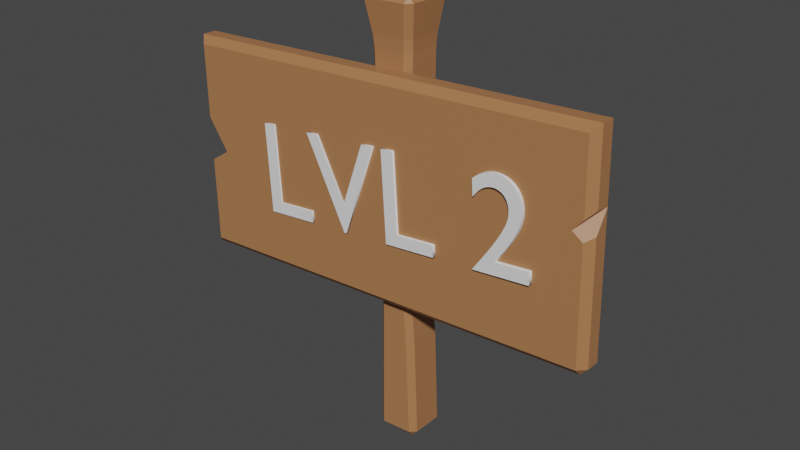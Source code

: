 # Source: Cedula_LVL_2.blend  (saved by Blender 3.5.10; exported with 4.5.12 LTS)
import bpy
from mathutils import Matrix  # noqa: F401  (used for matrix-valued properties, if any)

bpy.ops.wm.read_factory_settings(use_empty=True)
scene = bpy.context.scene
scene.name = 'Scene'

# ---- collections
col_collection = bpy.data.collections.new('Collection'); scene.collection.children.link(col_collection)

# ---- materials (node trees are filled in below, after node groups)
mat_material = bpy.data.materials.new('Material')
mat_material.alpha_threshold = 0.0
mat_material.use_transparent_shadow = False
mat_material.roughness = 0.5
mat_material.line_color = (0.0, 0.0, 0.0, 1.0)

# ---- material node trees
mat_material.use_nodes = True; mat_material.node_tree.nodes.clear()
_N = mat_material.node_tree.nodes; _L = mat_material.node_tree.links
n0 = _N.new('ShaderNodeOutputMaterial'); n0.name = 'Material Output'; n0.location = (300, 300)
n1 = _N.new('ShaderNodeBsdfPrincipled'); n1.name = 'Principled BSDF'; n1.location = (10, 300)
n1.distribution = 'GGX'
n1.subsurface_method = 'RANDOM_WALK_SKIN'
n1.inputs[0].default_value = (0.402, 0.1781, 0.0737, 1.0)
n1.inputs[3].default_value = 1.45
n1.inputs[27].default_value = (0.0, 0.0, 0.0, 1.0)
n1.inputs[28].default_value = 1.0
_L.new(n1.outputs[0], n0.inputs[0])
n0.is_active_output = True

# ---- world
world_world = bpy.data.worlds.new('World'); scene.world = world_world
world_world.use_nodes = True; world_world.node_tree.nodes.clear()
_N = world_world.node_tree.nodes; _L = world_world.node_tree.links
n0 = _N.new('ShaderNodeOutputWorld'); n0.name = 'World Output'; n0.location = (300, 300)
n1 = _N.new('ShaderNodeBackground'); n1.name = 'Background'; n1.location = (10, 300)
n1.inputs[0].default_value = (0.05088, 0.05088, 0.05088, 1.0)
_L.new(n1.outputs[0], n0.inputs[0])
n0.is_active_output = True
world_world.color = (0.05088, 0.05088, 0.05088)
world_world.use_sun_shadow = False
world_world.sun_shadow_jitter_overblur = 0.0

# ---- meshes
me_cube_001 = bpy.data.meshes.new('Cube.001')
me_cube_001.from_pydata([(-0.09933, -0.07331, 0.02669), (-0.07331, -0.07331, 0.0), (-0.07263, -0.1, 0.02669), (-0.09905, -0.126, 1.974), (-0.1033, -0.1033, 2.0), (-0.126, -0.09905, 1.974), (-0.07331, 0.07331, 0.0), (-0.09933, 0.07331, 0.02669), (-0.07263, 0.1, 0.02669), (-0.126, 0.09905, 1.974), (-0.1033, 0.1033, 2.0), (-0.09905, 0.126, 1.974), (0.07331, -0.07331, 0.0), (0.09945, -0.07331, 0.02669), (0.07275, -0.1, 0.02669), (0.126, -0.09905, 1.974), (0.1033, -0.1033, 2.0), (0.09905, -0.126, 1.974), (0.07331, 0.07331, 0.0), (0.07275, 0.1, 0.02669), (0.09945, 0.07331, 0.02669), (0.09905, 0.126, 1.974), (0.1033, 0.1033, 2.0), (0.126, 0.09905, 1.974), (-0.104, -0.07697, 1.826), (-0.09938, -0.07331, 1.773), (-0.07268, -0.1, 1.773), (-0.07697, -0.104, 1.826), (-0.104, 0.07697, 1.826), (-0.07697, 0.104, 1.826), (-0.07268, 0.1, 1.773), (-0.09938, 0.07331, 1.773), (0.07697, 0.104, 1.826), (0.104, 0.07697, 1.826), (0.0992, 0.07331, 1.773), (0.07249, 0.1, 1.773), (0.104, -0.07697, 1.826), (0.07697, -0.104, 1.826), (0.07249, -0.1, 1.773), (0.0992, -0.07331, 1.773), (-0.06436, 0.1, 0.3557), (-0.0913, 0.07331, 0.3462), (-0.08986, 0.07331, 0.3996), (-0.06269, 0.1, 0.4154), (0.09118, 0.07331, 0.4307), (0.06478, 0.1, 0.4159), (0.06295, 0.1, 0.4739), (0.08911, 0.07331, 0.4841), (0.06478, -0.1, 0.4159), (0.09118, -0.07331, 0.4307), (0.08911, -0.07331, 0.4841), (0.06295, -0.1, 0.4739), (-0.06436, -0.1, 0.3557), (-0.06269, -0.1, 0.4154), (-0.08986, -0.07331, 0.3996), (-0.0913, -0.07331, 0.3462), (-0.04589, -0.1, 0.9933), (-0.04458, -0.1, 1.069), (-0.0721, -0.07331, 1.084), (-0.0715, -0.07331, 1.031), (-0.04589, 0.1, 0.9933), (-0.0715, 0.07331, 1.031), (-0.0721, 0.07331, 1.084), (-0.04458, 0.1, 1.069), (0.06591, 0.07331, 0.8902), (0.0383, 0.1, 0.9055), (0.04061, 0.1, 0.9802), (0.06563, 0.07331, 0.9435), (0.0383, -0.1, 0.9055), (0.06591, -0.07331, 0.8902), (0.06563, -0.07331, 0.9435), (0.04061, -0.1, 0.9802), (-0.06651, -0.1, 1.506), (-0.09325, -0.07331, 1.507), (-0.09125, -0.07331, 1.454), (-0.06444, -0.1, 1.452), (-0.06444, 0.1, 1.452), (-0.09125, 0.07331, 1.454), (-0.09325, 0.07331, 1.507), (-0.06651, 0.1, 1.506), (0.08887, 0.07331, 1.444), (0.06221, 0.1, 1.446), (0.06424, 0.1, 1.499), (0.09091, 0.07331, 1.498), (0.06221, -0.1, 1.446), (0.08887, -0.07331, 1.444), (0.09091, -0.07331, 1.498), (0.06424, -0.1, 1.499)], [], [(22, 10, 4, 16), (20, 44, 49, 13), (73, 25, 31, 78), (24, 5, 9, 28), (14, 48, 52, 2), (8, 40, 45, 19), (79, 30, 35, 82), (43, 60, 65, 46), (83, 34, 39, 86), (87, 38, 26, 72), (6, 18, 12, 1), (29, 11, 21, 32), (33, 23, 15, 36), (37, 17, 3, 27), (47, 64, 69, 50), (54, 59, 61, 42), (51, 68, 56, 53), (58, 74, 77, 62), (71, 84, 75, 57), (67, 80, 85, 70), (63, 76, 81, 66), (0, 1, 2), (3, 4, 5), (6, 7, 8), (9, 10, 11), (12, 13, 14), (15, 16, 17), (18, 19, 20), (21, 22, 23), (24, 25, 26, 27), (28, 29, 30, 31), (32, 33, 34, 35), (36, 37, 38, 39), (40, 41, 42, 43), (44, 45, 46, 47), (48, 49, 50, 51), (52, 53, 54, 55), (56, 57, 58, 59), (60, 61, 62, 63), (64, 65, 66, 67), (68, 69, 70, 71), (72, 73, 74, 75), (76, 77, 78, 79), (80, 81, 82, 83), (84, 85, 86, 87), (6, 1, 0, 7), (27, 3, 5, 24), (4, 10, 9, 5), (40, 8, 7, 41), (18, 6, 8, 19), (10, 22, 21, 11), (44, 20, 19, 45), (12, 18, 20, 13), (22, 16, 15, 23), (48, 14, 13, 49), (1, 12, 14, 2), (16, 4, 3, 17), (72, 26, 25, 73), (11, 29, 28, 9), (23, 33, 32, 21), (17, 37, 36, 15), (37, 27, 26, 38), (33, 36, 39, 34), (29, 32, 35, 30), (24, 28, 31, 25), (60, 43, 42, 61), (64, 47, 46, 65), (68, 51, 50, 69), (2, 52, 55, 0), (54, 42, 41, 55), (43, 46, 45, 40), (47, 50, 49, 44), (51, 53, 52, 48), (53, 56, 59, 54), (76, 63, 62, 77), (80, 67, 66, 81), (84, 71, 70, 85), (58, 62, 61, 59), (63, 66, 65, 60), (67, 70, 69, 64), (71, 57, 56, 68), (57, 75, 74, 58), (30, 79, 78, 31), (34, 83, 82, 35), (38, 87, 86, 39), (73, 78, 77, 74), (79, 82, 81, 76), (83, 86, 85, 80), (87, 72, 75, 84), (0, 55, 41, 7)])
_uv = me_cube_001.uv_layers.new(name='UVMap')
_uv.uv.foreach_set('vector', [0.6507, 0.5257, 0.8493, 0.5257, 0.8493, 0.7243, 0.6507, 0.7243, 0.378, 0.5334, 0.4239, 0.5334, 0.4239, 0.7166, 0.378, 0.7166, 0.5675, 0.03371, 0.597, 0.03343, 0.597, 0.2168, 0.5675, 0.2191, 0.6033, 0.03143, 0.6217, 0.02736, 0.6217, 0.2226, 0.6033, 0.2186, 0.3782, 0.7838, 0.4235, 0.7862, 0.4231, 0.9636, 0.3785, 0.9662, 0.3785, 0.2838, 0.4231, 0.2864, 0.4235, 0.4638, 0.3782, 0.4662, 0.5677, 0.2881, 0.5971, 0.284, 0.5972, 0.466, 0.569, 0.4619, 0.4309, 0.2881, 0.5071, 0.3019, 0.5093, 0.4467, 0.4316, 0.4624, 0.5692, 0.5312, 0.5973, 0.5332, 0.5973, 0.7168, 0.5692, 0.7188, 0.569, 0.7881, 0.5972, 0.784, 0.5971, 0.966, 0.5677, 0.9619, 0.1584, 0.5334, 0.3416, 0.5334, 0.3416, 0.7166, 0.1584, 0.7166, 0.6033, 0.2814, 0.6217, 0.2774, 0.6217, 0.4726, 0.6033, 0.4686, 0.6033, 0.5314, 0.6217, 0.5274, 0.6217, 0.7226, 0.6033, 0.7186, 0.6033, 0.7814, 0.6217, 0.7774, 0.6217, 0.9726, 0.6033, 0.9686, 0.4321, 0.5332, 0.5108, 0.5277, 0.5108, 0.7223, 0.4321, 0.7168, 0.4302, 0.03346, 0.5079, 0.03431, 0.5078, 0.2231, 0.4302, 0.2168, 0.4316, 0.7876, 0.5093, 0.8033, 0.5071, 0.9481, 0.4309, 0.9619, 0.5146, 0.03432, 0.5612, 0.03386, 0.5611, 0.2195, 0.5144, 0.2231, 0.5185, 0.8014, 0.5634, 0.7899, 0.5617, 0.96, 0.5159, 0.9476, 0.5184, 0.5276, 0.564, 0.5309, 0.564, 0.7191, 0.5184, 0.7224, 0.5159, 0.3024, 0.5617, 0.29, 0.5634, 0.4601, 0.5185, 0.4486, 0.1258, 0.7166, 0.1584, 0.7166, 0.1592, 0.75, 0.6212, 0.0, 0.6245, 0.0254, 0.6217, 0.02736, 0.1584, 0.5334, 0.1258, 0.5334, 0.1592, 0.5, 0.6217, 0.2226, 0.6245, 0.2246, 0.6212, 0.25, 0.3416, 0.7166, 0.3743, 0.7166, 0.3409, 0.75, 0.6212, 0.75, 0.6245, 0.7754, 0.6217, 0.7774, 0.3416, 0.5334, 0.3409, 0.5, 0.3743, 0.5334, 0.6217, 0.4726, 0.6245, 0.4746, 0.6212, 0.5, 0.6, 1.0, 0.597, 0.9997, 0.5971, 0.966, 0.6, 0.9712, 0.6033, 0.2186, 0.6033, 0.2814, 0.5971, 0.284, 0.597, 0.2168, 0.6033, 0.4686, 0.6033, 0.5314, 0.5973, 0.5332, 0.5972, 0.466, 0.6033, 0.7186, 0.6033, 0.7814, 0.5972, 0.784, 0.5973, 0.7168, 0.4231, 0.2864, 0.4232, 0.2166, 0.4302, 0.2168, 0.4309, 0.2881, 0.4239, 0.5334, 0.4235, 0.4638, 0.4316, 0.4624, 0.4321, 0.5332, 0.4235, 0.7862, 0.4239, 0.7166, 0.4321, 0.7168, 0.4316, 0.7876, 0.4246, 0.0, 0.4269, 0.0, 0.4269, 0.03337, 0.4232, 0.03337, 0.5034, 4.223e-10, 0.5112, 4.657e-10, 0.5112, 0.0344, 0.5079, 0.03431, 0.5071, 0.3019, 0.5078, 0.2231, 0.5144, 0.2231, 0.5159, 0.3024, 0.5108, 0.5277, 0.5093, 0.4467, 0.5185, 0.4486, 0.5184, 0.5276, 0.5093, 0.8033, 0.5108, 0.7223, 0.5184, 0.7224, 0.5185, 0.8014, 0.5648, 0.9639, 0.5645, 0.9969, 0.5611, 0.9966, 0.5617, 0.96, 0.5617, 0.29, 0.5611, 0.2195, 0.5675, 0.2191, 0.5677, 0.2881, 0.564, 0.5309, 0.5634, 0.4601, 0.569, 0.4619, 0.5692, 0.5312, 0.5634, 0.7899, 0.564, 0.7191, 0.5692, 0.7188, 0.569, 0.7881, 0.1584, 0.5334, 0.1584, 0.7166, 0.125, 0.7166, 0.125, 0.5334, 0.6028, 0.0, 0.6212, 0.0, 0.6217, 0.02736, 0.6033, 0.03143, 0.625, 0.02567, 0.625, 0.2243, 0.6217, 0.2226, 0.6217, 0.02736, 0.4231, 0.2864, 0.3785, 0.2838, 0.3787, 0.2166, 0.4232, 0.2166, 0.3416, 0.5334, 0.1584, 0.5334, 0.1592, 0.5, 0.3409, 0.5, 0.625, 0.2757, 0.625, 0.4743, 0.6217, 0.4726, 0.6217, 0.2774, 0.4239, 0.5334, 0.378, 0.5334, 0.3782, 0.4662, 0.4235, 0.4638, 0.3416, 0.7166, 0.3416, 0.5334, 0.378, 0.5334, 0.378, 0.7166, 0.6507, 0.5257, 0.6507, 0.7243, 0.6217, 0.7226, 0.6217, 0.5274, 0.4235, 0.7862, 0.3782, 0.7838, 0.378, 0.7166, 0.4239, 0.7166, 0.1584, 0.7166, 0.3416, 0.7166, 0.3409, 0.75, 0.1592, 0.75, 0.625, 0.7757, 0.625, 0.9743, 0.6217, 0.9726, 0.6217, 0.7774, 0.5677, 0.9619, 0.5971, 0.966, 0.597, 0.9997, 0.5675, 0.9972, 0.6217, 0.2774, 0.6033, 0.2814, 0.6033, 0.2186, 0.6217, 0.2226, 0.6217, 0.5274, 0.6033, 0.5314, 0.6033, 0.4686, 0.6217, 0.4726, 0.6217, 0.7774, 0.6033, 0.7814, 0.6033, 0.7186, 0.6217, 0.7226, 0.6033, 0.7814, 0.6033, 0.9686, 0.5971, 0.966, 0.5972, 0.784, 0.6033, 0.5314, 0.6033, 0.7186, 0.5973, 0.7168, 0.5973, 0.5332, 0.6033, 0.2814, 0.6033, 0.4686, 0.5972, 0.466, 0.5971, 0.284, 0.6033, 0.03143, 0.6033, 0.2186, 0.597, 0.2168, 0.597, 0.03343, 0.5071, 0.3019, 0.4309, 0.2881, 0.4302, 0.2168, 0.5078, 0.2231, 0.5108, 0.5277, 0.4321, 0.5332, 0.4316, 0.4624, 0.5093, 0.4467, 0.5093, 0.8033, 0.4316, 0.7876, 0.4321, 0.7168, 0.5108, 0.7223, 0.3788, 0.0, 0.4246, 0.0, 0.4232, 0.03337, 0.3787, 0.03337, 0.4302, 0.03346, 0.4302, 0.2168, 0.4232, 0.2166, 0.4232, 0.03337, 0.4309, 0.2881, 0.4316, 0.4624, 0.4235, 0.4638, 0.4231, 0.2864, 0.4321, 0.5332, 0.4321, 0.7168, 0.4239, 0.7166, 0.4239, 0.5334, 0.4316, 0.7876, 0.4309, 0.9619, 0.4231, 0.9636, 0.4235, 0.7862, 0.4322, 2.941e-11, 0.5034, 4.223e-10, 0.5079, 0.03431, 0.4302, 0.03346, 0.5617, 0.29, 0.5159, 0.3024, 0.5144, 0.2231, 0.5611, 0.2195, 0.564, 0.5309, 0.5184, 0.5276, 0.5185, 0.4486, 0.5634, 0.4601, 0.5634, 0.7899, 0.5185, 0.8014, 0.5184, 0.7224, 0.564, 0.7191, 0.5146, 0.03432, 0.5144, 0.2231, 0.5078, 0.2231, 0.5079, 0.03431, 0.5159, 0.3024, 0.5185, 0.4486, 0.5093, 0.4467, 0.5071, 0.3019, 0.5184, 0.5276, 0.5184, 0.7224, 0.5108, 0.7223, 0.5108, 0.5277, 0.5185, 0.8014, 0.5159, 0.9476, 0.5071, 0.9481, 0.5093, 0.8033, 0.5159, 0.9476, 0.5617, 0.96, 0.5611, 0.9966, 0.5144, 0.9926, 0.5971, 0.284, 0.5677, 0.2881, 0.5675, 0.2191, 0.597, 0.2168, 0.5973, 0.5332, 0.5692, 0.5312, 0.569, 0.4619, 0.5972, 0.466, 0.5972, 0.784, 0.569, 0.7881, 0.5692, 0.7188, 0.5973, 0.7168, 0.5675, 0.03371, 0.5675, 0.2191, 0.5611, 0.2195, 0.5612, 0.03386, 0.5677, 0.2881, 0.569, 0.4619, 0.5634, 0.4601, 0.5617, 0.29, 0.5692, 0.5312, 0.5692, 0.7188, 0.564, 0.7191, 0.564, 0.5309, 0.569, 0.7881, 0.5677, 0.9619, 0.5617, 0.96, 0.5634, 0.7899, 0.3787, 0.03337, 0.4232, 0.03337, 0.4232, 0.2166, 0.3787, 0.2166])
me_cube_001.materials.append(mat_material)
me_cube_001.update()
me_cube_002 = bpy.data.meshes.new('Cube.002')
me_cube_002.from_pydata([(-1.0, -0.1, -0.3), (-1.0, -0.1, 0.7), (1.0, -0.1, 0.7), (-0.9663, -0.2, -0.2663), (-1.0, -0.1663, -0.3), (-0.9663, -0.2, 0.6663), (-1.0, -0.1663, 0.7), (0.9663, -0.1663, -0.3), (1.0, -0.1663, -0.2663), (0.9663, -0.2, -0.2663), (0.9663, -0.2, 0.6663), (1.0, -0.1663, 0.7), (1.0, -0.1, -0.2663), (0.9663, -0.1, -0.3), (0.9194, -0.2, 0.2933), (0.9663, -0.2, 0.2565), (0.9663, -0.2, 0.3446), (0.9987, -0.1, 0.3699), (1.0, -0.1, 0.3689), (1.0, -0.1, 0.3713), (1.0, -0.1663, 0.2768), (1.0, -0.1663, 0.378), (-0.8721, -0.2, 0.1851), (-0.9663, -0.2, 0.1275), (-0.9663, -0.2, 0.3307), (-0.8309, -0.1, 0.2035), (-1.0, -0.1, 0.1001), (-1.0, -0.1, 0.4648), (-1.0, -0.1663, 0.1046), (-1.0, -0.1663, 0.4104)], [], [(14, 16, 10, 5, 24, 22, 23, 3, 9, 15), (25, 27, 1, 2, 19, 17, 18, 12, 13, 0, 26), (2, 1, 6, 11), (29, 6, 1, 27), (0, 4, 28, 26), (19, 2, 11, 21), (20, 8, 12, 18), (7, 8, 9), (24, 5, 6, 29), (4, 3, 23, 28), (7, 13, 12, 8), (15, 9, 8, 20), (21, 11, 10, 16), (4, 7, 9, 3), (11, 6, 5, 10), (0, 13, 7, 4), (21, 16, 14, 17, 19), (20, 18, 17, 14, 15), (23, 22, 25, 26, 28), (29, 27, 25, 22, 24)])
me_cube_002.polygons.foreach_set('material_index', [0, 0, 0, 0, 0, 0, 0, 0, 0, 0, 0, 0, 0, 0, 0, 0, 1, 1, 1, 1])
_uv = me_cube_002.uv_layers.new(name='UVMap')
_uv.uv.foreach_set('vector', [0.5233, 0.7601, 0.5361, 0.7542, 0.6166, 0.7542, 0.6166, 0.9958, 0.5327, 0.9958, 0.4963, 0.984, 0.4819, 0.9958, 0.3834, 0.9958, 0.3834, 0.7542, 0.5141, 0.7542, 0.5009, 0.2711, 0.5662, 0.25, 0.625, 0.25, 0.625, 0.5, 0.5428, 0.5, 0.5425, 0.4998, 0.5422, 0.5, 0.3834, 0.5, 0.375, 0.4958, 0.375, 0.25, 0.475, 0.25, 0.625, 0.5, 0.875, 0.5, 0.875, 0.6658, 0.625, 0.6658, 0.5526, 0.08421, 0.625, 0.08421, 0.625, 0.25, 0.5662, 0.25, 0.375, 0.25, 0.375, 0.08421, 0.4761, 0.08421, 0.475, 0.25, 0.5428, 0.5, 0.625, 0.5, 0.625, 0.6658, 0.5445, 0.6658, 0.5192, 0.6658, 0.3834, 0.6658, 0.3834, 0.5, 0.5422, 0.5, 0.375, 0.7542, 0.3834, 0.75, 0.3834, 0.7542, 0.5327, 0.9958, 0.6166, 0.9958, 0.625, 1.0, 0.5526, 1.0, 0.375, 1.0, 0.3834, 0.9958, 0.4819, 0.9958, 0.4761, 1.0, 0.3708, 0.6658, 0.3708, 0.5, 0.3834, 0.5, 0.3834, 0.6658, 0.5141, 0.7542, 0.3834, 0.7542, 0.3834, 0.6658, 0.5192, 0.6658, 0.5445, 0.6658, 0.625, 0.6658, 0.6166, 0.7542, 0.5361, 0.7542, 0.375, 1.0, 0.375, 0.7542, 0.3834, 0.7542, 0.3834, 0.9958, 0.625, 0.75, 0.625, 1.0, 0.6166, 0.9958, 0.6166, 0.7542, 0.125, 0.5, 0.3708, 0.5, 0.3708, 0.6658, 0.125, 0.6658, 0.3817, 0.07591, 0.3808, 0.06869, 0.375, 0.06227, 0.375, 0.08088, 0.3752, 0.08105, 0.1335, 0.6806, 0.1252, 0.6691, 0.125, 0.6691, 0.125, 0.6877, 0.1324, 0.687, 0.5357, 0.7374, 0.5413, 0.75, 0.5551, 0.75, 0.545, 0.7274, 0.5375, 0.731, 0.5439, 0.7826, 0.5526, 0.7888, 0.5551, 0.75, 0.5413, 0.75, 0.54, 0.7716])
me_cube_002.materials.append(mat_material)
me_cube_002.update()

# ---- curves / text
txt_text = bpy.data.curves.new('Text', 'FONT')
txt_text.dimensions = '2D'
txt_text.body = 'LVL 2'
txt_text.extrude = 0.03

# ---- objects
ob_cube = bpy.data.objects.new('Cube', me_cube_001)
ob_cube_001 = bpy.data.objects.new('Cube.001', me_cube_002)
ob_text = bpy.data.objects.new('Text', txt_text)

# ---- transforms, parenting, visibility, modifiers, constraints
ob_cube.location = (-0.02023, 0.01393, -0.05323)
ob_cube.rotation_euler = (-0.02826, -0.04276, 0.01013)
ob_cube_001.location = (-0.07112, 0.04168, 0.9453)
ob_cube_001.rotation_euler = (-0.02826, -0.04276, 0.01013)
ob_text.location = (-0.7, -0.1544, 0.8924)
ob_text.rotation_euler = (1.542, -0.08723, 0.002543)
ob_text.scale = (0.6, 0.6, 0.6)

# ---- collection membership
col_collection.objects.link(ob_cube)
col_collection.objects.link(ob_cube_001)
col_collection.objects.link(ob_text)

# ---- scene / render settings (as saved in the file)
scene.frame_start = 1; scene.frame_end = 250; scene.frame_set(1)
scene.render.engine = 'BLENDER_EEVEE_NEXT'
scene.cycles.sampling_pattern = 'TABULATED_SOBOL'
scene.view_settings.view_transform = 'Filmic'
bpy.context.view_layer.update()

# ---- added for rendering (the .blend has no active camera and no usable light): camera, sun
cam_auto = bpy.data.cameras.new('AutoCamera')
cam_auto.lens = 50.0
cam_auto.sensor_width = 36.0
cam_auto.clip_end = 1000.0
ob_auto_camera = bpy.data.objects.new('AutoCamera', cam_auto)
scene.collection.objects.link(ob_auto_camera)
ob_auto_camera.location = (2.59845, -3.20214, 3.08693)
ob_auto_camera.rotation_euler = (1.09748, -7.21219e-08, 0.694738)
scene.camera = ob_auto_camera
light_auto_sun = bpy.data.lights.new('AutoSun', 'SUN')
light_auto_sun.energy = 3.0
light_auto_sun.angle = 0.0523599
ob_auto_sun = bpy.data.objects.new('AutoSun', light_auto_sun)
scene.collection.objects.link(ob_auto_sun)
ob_auto_sun.rotation_euler = (0.872665, 0.174533, 0.523599)
bpy.context.view_layer.update()
